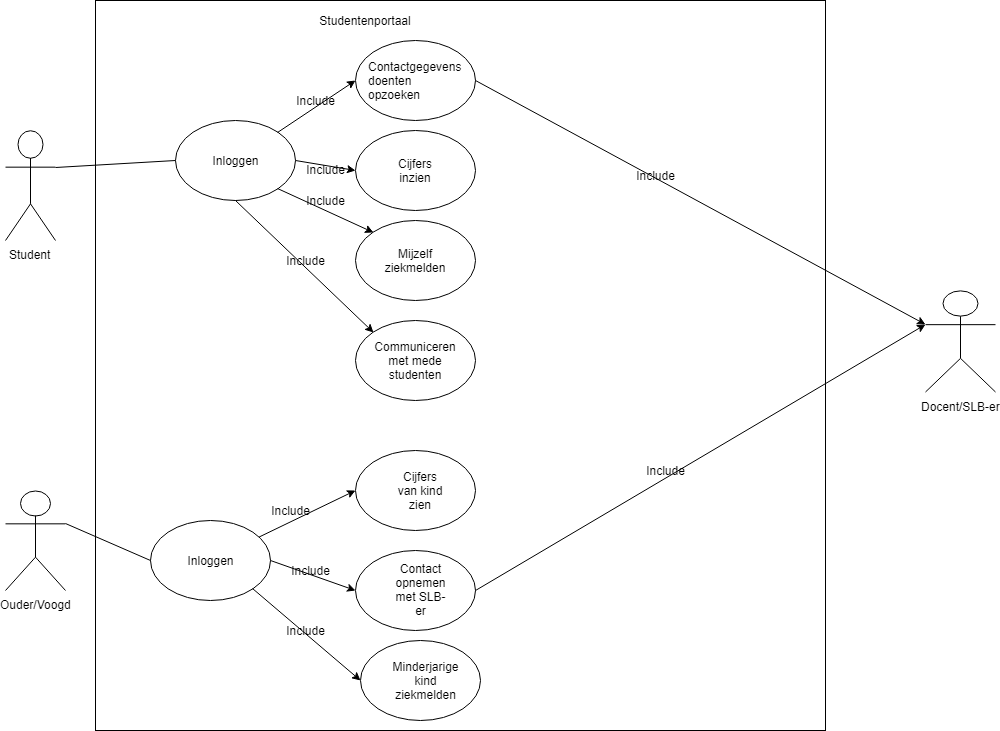

The diagram above was exported from draw.io. Its source (the exported page's mxGraphModel, read from the mxfile embedded in the PNG):
<mxGraphModel dx="1010" dy="582" grid="1" gridSize="10" guides="1" tooltips="1" connect="1" arrows="1" fold="1" page="1" pageScale="1" pageWidth="827" pageHeight="1169" math="0" shadow="0">
  <root>
    <mxCell id="0" />
    <mxCell id="1" parent="0" />
    <mxCell id="fvZk_1LuDx5VqQvFCF5M-1" value="" style="whiteSpace=wrap;html=1;aspect=fixed;" vertex="1" parent="1">
      <mxGeometry x="120" y="50" width="730" height="730" as="geometry" />
    </mxCell>
    <mxCell id="fvZk_1LuDx5VqQvFCF5M-2" value="Studentenportaal" style="text;html=1;strokeColor=none;fillColor=none;align=center;verticalAlign=middle;whiteSpace=wrap;rounded=0;" vertex="1" parent="1">
      <mxGeometry x="370" y="60" width="40" height="20" as="geometry" />
    </mxCell>
    <mxCell id="fvZk_1LuDx5VqQvFCF5M-3" value="Student&lt;br&gt;&lt;br&gt;" style="shape=umlActor;verticalLabelPosition=bottom;labelBackgroundColor=#ffffff;verticalAlign=top;html=1;outlineConnect=0;" vertex="1" parent="1">
      <mxGeometry x="30" y="180" width="50" height="110" as="geometry" />
    </mxCell>
    <mxCell id="fvZk_1LuDx5VqQvFCF5M-9" value="" style="ellipse;whiteSpace=wrap;html=1;" vertex="1" parent="1">
      <mxGeometry x="200" y="170" width="120" height="80" as="geometry" />
    </mxCell>
    <mxCell id="fvZk_1LuDx5VqQvFCF5M-10" value="Inloggen" style="text;html=1;strokeColor=none;fillColor=none;align=center;verticalAlign=middle;whiteSpace=wrap;rounded=0;" vertex="1" parent="1">
      <mxGeometry x="240" y="200" width="40" height="20" as="geometry" />
    </mxCell>
    <mxCell id="fvZk_1LuDx5VqQvFCF5M-13" value="" style="endArrow=none;html=1;entryX=0;entryY=0.5;entryDx=0;entryDy=0;exitX=1;exitY=0.3333333333333333;exitDx=0;exitDy=0;exitPerimeter=0;" edge="1" parent="1" source="fvZk_1LuDx5VqQvFCF5M-3" target="fvZk_1LuDx5VqQvFCF5M-9">
      <mxGeometry width="50" height="50" relative="1" as="geometry">
        <mxPoint x="30" y="680" as="sourcePoint" />
        <mxPoint x="80" y="630" as="targetPoint" />
      </mxGeometry>
    </mxCell>
    <mxCell id="fvZk_1LuDx5VqQvFCF5M-16" value="" style="ellipse;whiteSpace=wrap;html=1;" vertex="1" parent="1">
      <mxGeometry x="380" y="90" width="120" height="80" as="geometry" />
    </mxCell>
    <mxCell id="fvZk_1LuDx5VqQvFCF5M-17" value="&lt;div style=&quot;text-align: left&quot;&gt;&lt;span&gt;Contactgegevens doenten opzoeken&lt;/span&gt;&lt;/div&gt;" style="text;html=1;strokeColor=none;fillColor=none;align=center;verticalAlign=middle;whiteSpace=wrap;rounded=0;" vertex="1" parent="1">
      <mxGeometry x="420" y="120" width="40" height="20" as="geometry" />
    </mxCell>
    <mxCell id="fvZk_1LuDx5VqQvFCF5M-18" value="" style="ellipse;whiteSpace=wrap;html=1;" vertex="1" parent="1">
      <mxGeometry x="380" y="180" width="120" height="80" as="geometry" />
    </mxCell>
    <mxCell id="fvZk_1LuDx5VqQvFCF5M-19" value="Cijfers inzien" style="text;html=1;strokeColor=none;fillColor=none;align=center;verticalAlign=middle;whiteSpace=wrap;rounded=0;" vertex="1" parent="1">
      <mxGeometry x="420" y="210" width="40" height="20" as="geometry" />
    </mxCell>
    <mxCell id="fvZk_1LuDx5VqQvFCF5M-20" value="" style="ellipse;whiteSpace=wrap;html=1;" vertex="1" parent="1">
      <mxGeometry x="380" y="270" width="120" height="80" as="geometry" />
    </mxCell>
    <mxCell id="fvZk_1LuDx5VqQvFCF5M-21" value="Mijzelf ziekmelden" style="text;html=1;strokeColor=none;fillColor=none;align=center;verticalAlign=middle;whiteSpace=wrap;rounded=0;" vertex="1" parent="1">
      <mxGeometry x="420" y="300" width="40" height="20" as="geometry" />
    </mxCell>
    <mxCell id="fvZk_1LuDx5VqQvFCF5M-22" value="" style="ellipse;whiteSpace=wrap;html=1;" vertex="1" parent="1">
      <mxGeometry x="380" y="370" width="120" height="80" as="geometry" />
    </mxCell>
    <mxCell id="fvZk_1LuDx5VqQvFCF5M-23" value="Communiceren met mede studenten" style="text;html=1;strokeColor=none;fillColor=none;align=center;verticalAlign=middle;whiteSpace=wrap;rounded=0;" vertex="1" parent="1">
      <mxGeometry x="390" y="400" width="100" height="20" as="geometry" />
    </mxCell>
    <mxCell id="fvZk_1LuDx5VqQvFCF5M-24" value="Ouder/Voogd" style="shape=umlActor;verticalLabelPosition=bottom;labelBackgroundColor=#ffffff;verticalAlign=top;html=1;outlineConnect=0;" vertex="1" parent="1">
      <mxGeometry x="30" y="540" width="60" height="100" as="geometry" />
    </mxCell>
    <mxCell id="fvZk_1LuDx5VqQvFCF5M-29" value="" style="ellipse;whiteSpace=wrap;html=1;" vertex="1" parent="1">
      <mxGeometry x="380" y="500" width="120" height="80" as="geometry" />
    </mxCell>
    <mxCell id="fvZk_1LuDx5VqQvFCF5M-30" value="Cijfers van kind zien" style="text;html=1;strokeColor=none;fillColor=none;align=center;verticalAlign=middle;whiteSpace=wrap;rounded=0;" vertex="1" parent="1">
      <mxGeometry x="420" y="530" width="50" height="20" as="geometry" />
    </mxCell>
    <mxCell id="fvZk_1LuDx5VqQvFCF5M-31" value="" style="ellipse;whiteSpace=wrap;html=1;" vertex="1" parent="1">
      <mxGeometry x="380" y="600" width="120" height="80" as="geometry" />
    </mxCell>
    <mxCell id="fvZk_1LuDx5VqQvFCF5M-32" value="Contact opnemen met SLB-er" style="text;html=1;strokeColor=none;fillColor=none;align=center;verticalAlign=middle;whiteSpace=wrap;rounded=0;" vertex="1" parent="1">
      <mxGeometry x="420" y="630" width="50" height="20" as="geometry" />
    </mxCell>
    <mxCell id="fvZk_1LuDx5VqQvFCF5M-37" value="" style="ellipse;whiteSpace=wrap;html=1;" vertex="1" parent="1">
      <mxGeometry x="385" y="690" width="120" height="80" as="geometry" />
    </mxCell>
    <mxCell id="fvZk_1LuDx5VqQvFCF5M-38" value="Minderjarige kind ziekmelden" style="text;html=1;strokeColor=none;fillColor=none;align=center;verticalAlign=middle;whiteSpace=wrap;rounded=0;" vertex="1" parent="1">
      <mxGeometry x="425" y="720" width="50" height="20" as="geometry" />
    </mxCell>
    <mxCell id="fvZk_1LuDx5VqQvFCF5M-39" value="" style="endArrow=classic;html=1;entryX=0;entryY=0.5;entryDx=0;entryDy=0;exitX=1;exitY=0;exitDx=0;exitDy=0;" edge="1" parent="1" source="fvZk_1LuDx5VqQvFCF5M-9" target="fvZk_1LuDx5VqQvFCF5M-16">
      <mxGeometry width="50" height="50" relative="1" as="geometry">
        <mxPoint x="30" y="850" as="sourcePoint" />
        <mxPoint x="80" y="800" as="targetPoint" />
      </mxGeometry>
    </mxCell>
    <mxCell id="fvZk_1LuDx5VqQvFCF5M-44" value="Include" style="text;html=1;strokeColor=none;fillColor=none;align=center;verticalAlign=middle;whiteSpace=wrap;rounded=0;" vertex="1" parent="1">
      <mxGeometry x="320" y="140" width="40" height="20" as="geometry" />
    </mxCell>
    <mxCell id="fvZk_1LuDx5VqQvFCF5M-47" value="" style="endArrow=classic;html=1;entryX=0;entryY=0.5;entryDx=0;entryDy=0;exitX=1;exitY=0.5;exitDx=0;exitDy=0;" edge="1" parent="1" source="fvZk_1LuDx5VqQvFCF5M-9" target="fvZk_1LuDx5VqQvFCF5M-18">
      <mxGeometry width="50" height="50" relative="1" as="geometry">
        <mxPoint x="311" y="241" as="sourcePoint" />
        <mxPoint x="380" y="235" as="targetPoint" />
      </mxGeometry>
    </mxCell>
    <mxCell id="fvZk_1LuDx5VqQvFCF5M-48" value="Include" style="text;html=1;strokeColor=none;fillColor=none;align=center;verticalAlign=middle;whiteSpace=wrap;rounded=0;" vertex="1" parent="1">
      <mxGeometry x="330" y="209" width="40" height="20" as="geometry" />
    </mxCell>
    <mxCell id="fvZk_1LuDx5VqQvFCF5M-50" value="" style="endArrow=classic;html=1;entryX=0;entryY=0;entryDx=0;entryDy=0;exitX=1;exitY=1;exitDx=0;exitDy=0;" edge="1" parent="1" source="fvZk_1LuDx5VqQvFCF5M-9" target="fvZk_1LuDx5VqQvFCF5M-20">
      <mxGeometry width="50" height="50" relative="1" as="geometry">
        <mxPoint x="281" y="300" as="sourcePoint" />
        <mxPoint x="359" y="248" as="targetPoint" />
      </mxGeometry>
    </mxCell>
    <mxCell id="fvZk_1LuDx5VqQvFCF5M-51" value="Include" style="text;html=1;strokeColor=none;fillColor=none;align=center;verticalAlign=middle;whiteSpace=wrap;rounded=0;" vertex="1" parent="1">
      <mxGeometry x="330" y="240" width="40" height="20" as="geometry" />
    </mxCell>
    <mxCell id="fvZk_1LuDx5VqQvFCF5M-52" value="" style="endArrow=classic;html=1;entryX=0;entryY=0;entryDx=0;entryDy=0;exitX=0.5;exitY=1;exitDx=0;exitDy=0;" edge="1" parent="1" source="fvZk_1LuDx5VqQvFCF5M-9" target="fvZk_1LuDx5VqQvFCF5M-22">
      <mxGeometry width="50" height="50" relative="1" as="geometry">
        <mxPoint x="272" y="260" as="sourcePoint" />
        <mxPoint x="368" y="304" as="targetPoint" />
      </mxGeometry>
    </mxCell>
    <mxCell id="fvZk_1LuDx5VqQvFCF5M-53" value="Include" style="text;html=1;strokeColor=none;fillColor=none;align=center;verticalAlign=middle;whiteSpace=wrap;rounded=0;" vertex="1" parent="1">
      <mxGeometry x="310" y="300" width="40" height="20" as="geometry" />
    </mxCell>
    <mxCell id="fvZk_1LuDx5VqQvFCF5M-55" value="" style="ellipse;whiteSpace=wrap;html=1;" vertex="1" parent="1">
      <mxGeometry x="175" y="570" width="120" height="80" as="geometry" />
    </mxCell>
    <mxCell id="fvZk_1LuDx5VqQvFCF5M-56" value="Inloggen" style="text;html=1;strokeColor=none;fillColor=none;align=center;verticalAlign=middle;whiteSpace=wrap;rounded=0;" vertex="1" parent="1">
      <mxGeometry x="215" y="600" width="40" height="20" as="geometry" />
    </mxCell>
    <mxCell id="fvZk_1LuDx5VqQvFCF5M-58" value="" style="endArrow=none;html=1;entryX=0;entryY=0.5;entryDx=0;entryDy=0;exitX=1;exitY=0.3333333333333333;exitDx=0;exitDy=0;exitPerimeter=0;" edge="1" parent="1" source="fvZk_1LuDx5VqQvFCF5M-24" target="fvZk_1LuDx5VqQvFCF5M-55">
      <mxGeometry width="50" height="50" relative="1" as="geometry">
        <mxPoint x="120" y="620" as="sourcePoint" />
        <mxPoint x="170" y="570" as="targetPoint" />
      </mxGeometry>
    </mxCell>
    <mxCell id="fvZk_1LuDx5VqQvFCF5M-59" value="" style="endArrow=classic;html=1;entryX=0;entryY=0.5;entryDx=0;entryDy=0;" edge="1" parent="1" source="fvZk_1LuDx5VqQvFCF5M-55" target="fvZk_1LuDx5VqQvFCF5M-29">
      <mxGeometry width="50" height="50" relative="1" as="geometry">
        <mxPoint x="310" y="600" as="sourcePoint" />
        <mxPoint x="360" y="550" as="targetPoint" />
      </mxGeometry>
    </mxCell>
    <mxCell id="fvZk_1LuDx5VqQvFCF5M-60" value="" style="endArrow=classic;html=1;entryX=0;entryY=0.5;entryDx=0;entryDy=0;exitX=1;exitY=0.5;exitDx=0;exitDy=0;" edge="1" parent="1" source="fvZk_1LuDx5VqQvFCF5M-55" target="fvZk_1LuDx5VqQvFCF5M-31">
      <mxGeometry width="50" height="50" relative="1" as="geometry">
        <mxPoint x="330" y="660" as="sourcePoint" />
        <mxPoint x="380" y="610" as="targetPoint" />
      </mxGeometry>
    </mxCell>
    <mxCell id="fvZk_1LuDx5VqQvFCF5M-61" value="" style="endArrow=classic;html=1;entryX=0;entryY=0.5;entryDx=0;entryDy=0;exitX=1;exitY=1;exitDx=0;exitDy=0;" edge="1" parent="1" source="fvZk_1LuDx5VqQvFCF5M-55" target="fvZk_1LuDx5VqQvFCF5M-37">
      <mxGeometry width="50" height="50" relative="1" as="geometry">
        <mxPoint x="270" y="720" as="sourcePoint" />
        <mxPoint x="320" y="670" as="targetPoint" />
      </mxGeometry>
    </mxCell>
    <mxCell id="fvZk_1LuDx5VqQvFCF5M-62" value="Include" style="text;html=1;strokeColor=none;fillColor=none;align=center;verticalAlign=middle;whiteSpace=wrap;rounded=0;" vertex="1" parent="1">
      <mxGeometry x="295" y="550" width="40" height="20" as="geometry" />
    </mxCell>
    <mxCell id="fvZk_1LuDx5VqQvFCF5M-63" value="Include" style="text;html=1;strokeColor=none;fillColor=none;align=center;verticalAlign=middle;whiteSpace=wrap;rounded=0;" vertex="1" parent="1">
      <mxGeometry x="315" y="610" width="40" height="20" as="geometry" />
    </mxCell>
    <mxCell id="fvZk_1LuDx5VqQvFCF5M-64" value="Include" style="text;html=1;strokeColor=none;fillColor=none;align=center;verticalAlign=middle;whiteSpace=wrap;rounded=0;" vertex="1" parent="1">
      <mxGeometry x="310" y="670" width="40" height="20" as="geometry" />
    </mxCell>
    <mxCell id="fvZk_1LuDx5VqQvFCF5M-65" value="Docent/SLB-er" style="shape=umlActor;verticalLabelPosition=bottom;labelBackgroundColor=#ffffff;verticalAlign=top;html=1;outlineConnect=0;" vertex="1" parent="1">
      <mxGeometry x="950" y="340.5" width="70" height="101" as="geometry" />
    </mxCell>
    <mxCell id="fvZk_1LuDx5VqQvFCF5M-67" value="" style="endArrow=classic;html=1;entryX=0;entryY=0.3333333333333333;entryDx=0;entryDy=0;entryPerimeter=0;exitX=1;exitY=0.5;exitDx=0;exitDy=0;" edge="1" parent="1" source="fvZk_1LuDx5VqQvFCF5M-16" target="fvZk_1LuDx5VqQvFCF5M-65">
      <mxGeometry width="50" height="50" relative="1" as="geometry">
        <mxPoint x="590" y="160" as="sourcePoint" />
        <mxPoint x="640" y="110" as="targetPoint" />
      </mxGeometry>
    </mxCell>
    <mxCell id="fvZk_1LuDx5VqQvFCF5M-68" value="Include" style="text;html=1;strokeColor=none;fillColor=none;align=center;verticalAlign=middle;whiteSpace=wrap;rounded=0;" vertex="1" parent="1">
      <mxGeometry x="660" y="215" width="40" height="20" as="geometry" />
    </mxCell>
    <mxCell id="fvZk_1LuDx5VqQvFCF5M-69" value="" style="endArrow=classic;html=1;exitX=1;exitY=0.5;exitDx=0;exitDy=0;entryX=0;entryY=0.3333333333333333;entryDx=0;entryDy=0;entryPerimeter=0;" edge="1" parent="1" source="fvZk_1LuDx5VqQvFCF5M-31" target="fvZk_1LuDx5VqQvFCF5M-65">
      <mxGeometry width="50" height="50" relative="1" as="geometry">
        <mxPoint x="610" y="640" as="sourcePoint" />
        <mxPoint x="660" y="590" as="targetPoint" />
      </mxGeometry>
    </mxCell>
    <mxCell id="fvZk_1LuDx5VqQvFCF5M-70" value="Include" style="text;html=1;strokeColor=none;fillColor=none;align=center;verticalAlign=middle;whiteSpace=wrap;rounded=0;" vertex="1" parent="1">
      <mxGeometry x="670" y="510" width="40" height="20" as="geometry" />
    </mxCell>
  </root>
</mxGraphModel>